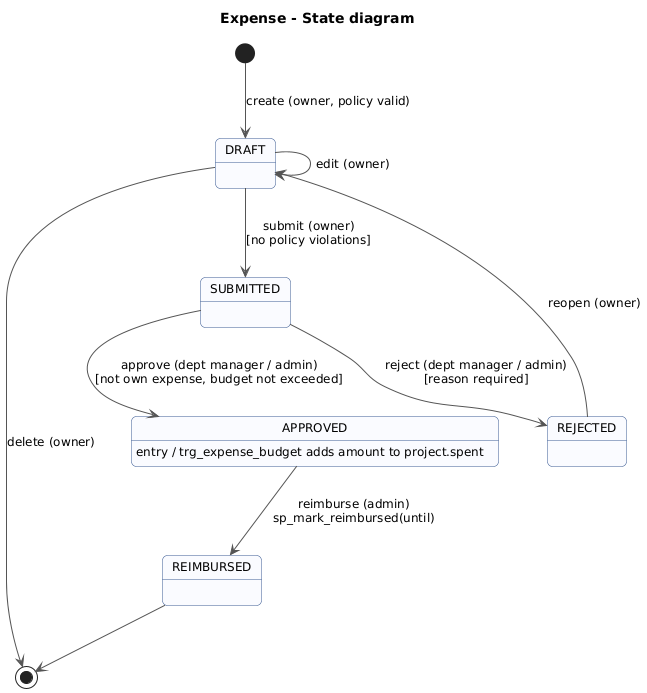

The diagram above was rendered by PlantUML. Its source (embedded in the PNG):
@startuml state-expense
!include _style.iuml
title Expense - State diagram

[*] --> DRAFT : create (owner, policy valid)
DRAFT --> DRAFT : edit (owner)
DRAFT --> [*] : delete (owner)
DRAFT --> SUBMITTED : submit (owner)\n[no policy violations]
SUBMITTED --> APPROVED : approve (dept manager / admin)\n[not own expense, budget not exceeded]
SUBMITTED --> REJECTED : reject (dept manager / admin)\n[reason required]
REJECTED --> DRAFT : reopen (owner)
APPROVED --> REIMBURSED : reimburse (admin)\nsp_mark_reimbursed(until)
REIMBURSED --> [*]

APPROVED : entry / trg_expense_budget adds amount to project.spent
@enduml